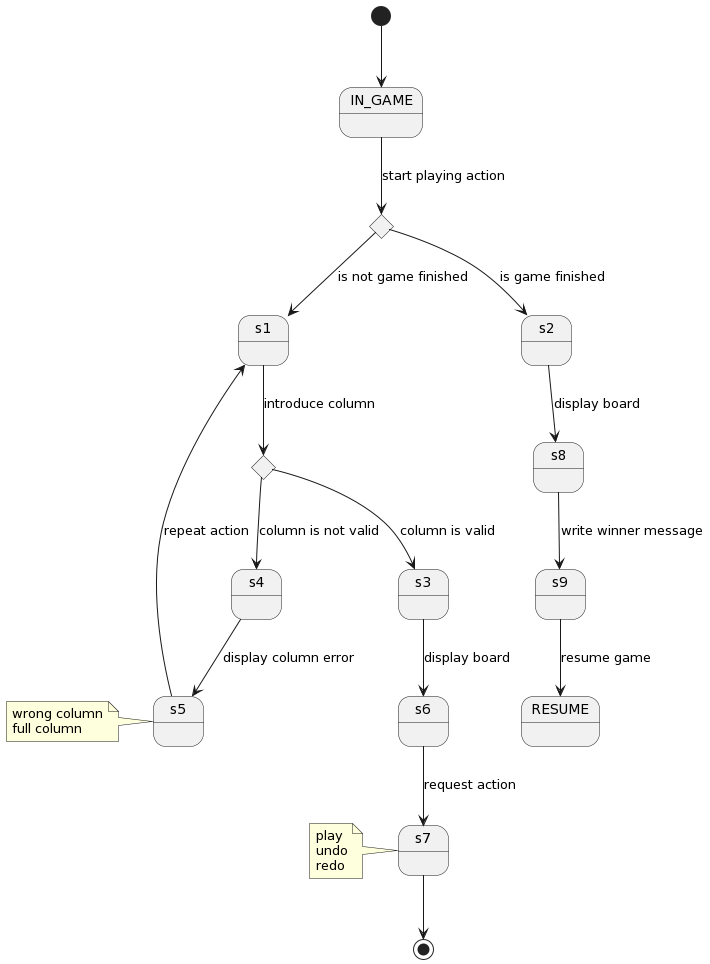

The diagram above was rendered by PlantUML. Its source (embedded in the PNG):
@startuml
[*] -down-> IN_GAME
state c1 <<choice>>
state c2 <<choice>>

IN_GAME -down-> c1 : start playing action

c1 -down-> s1 : is not game finished
c1 -down-> s2 : is game finished

s1 -down-> c2 : introduce column
c2 -down-> s3 : column is valid
c2 -down-> s4 : column is not valid
s4 -down-> s5 : display column error
note left of s5 : wrong column\nfull column
s5 -up-> s1 : repeat action
s3 -down-> s6 : display board
s6 -down-> s7 : request action
note left of s7 : play\nundo\nredo

s2 -down-> s8 : display board
s8 -down-> s9 : write winner message
s9 -down-> RESUME : resume game

s7 --> [*]
@enduml